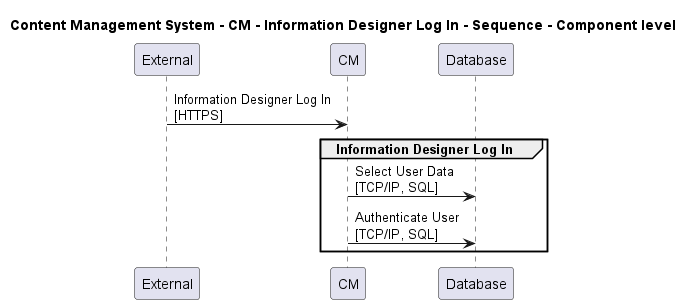

The diagram above was rendered by PlantUML. Its source (embedded in the PNG):
@startuml

title Content Management System - CM - Information Designer Log In - Sequence - Component level

participant "External" as C4InterFlow.SoftwareSystems.ExternalSystem
participant "CM" as ContentManagementSystem.SoftwareSystems.CM
participant "Database" as ContentManagementSystem.SoftwareSystems.Database

C4InterFlow.SoftwareSystems.ExternalSystem -> ContentManagementSystem.SoftwareSystems.CM : Information Designer Log In\n[HTTPS]
group Information Designer Log In
ContentManagementSystem.SoftwareSystems.CM -> ContentManagementSystem.SoftwareSystems.Database : Select User Data\n[TCP/IP, SQL]
ContentManagementSystem.SoftwareSystems.CM -> ContentManagementSystem.SoftwareSystems.Database : Authenticate User\n[TCP/IP, SQL]
end


@enduml